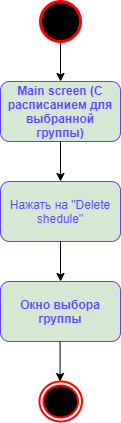

The diagram above was exported from draw.io. Its source (the exported page's mxGraphModel, read from the mxfile embedded in the PNG):
<mxGraphModel dx="1086" dy="806" grid="1" gridSize="10" guides="1" tooltips="1" connect="1" arrows="1" fold="1" page="1" pageScale="1" pageWidth="827" pageHeight="1169" background="#FFFFFF" math="0" shadow="0">
  <root>
    <mxCell id="0" />
    <mxCell id="1" parent="0" />
    <mxCell id="QdRseIob9AhYwsxn4ng0-7" value="" style="endArrow=classic;html=1;exitX=0.5;exitY=1;exitDx=0;exitDy=0;exitPerimeter=0;" parent="1" target="QdRseIob9AhYwsxn4ng0-8" edge="1">
      <mxGeometry width="50" height="50" relative="1" as="geometry">
        <mxPoint x="440" y="210" as="sourcePoint" />
        <mxPoint x="440" y="320" as="targetPoint" />
      </mxGeometry>
    </mxCell>
    <mxCell id="QdRseIob9AhYwsxn4ng0-8" value="&lt;b&gt;&lt;font color=&quot;#6242ff&quot;&gt;Main screen (С расписанием для выбранной группы)&lt;/font&gt;&lt;/b&gt;" style="rounded=1;whiteSpace=wrap;html=1;fillColor=#d5e8d4;strokeColor=#6242FF;" parent="1" vertex="1">
      <mxGeometry x="380" y="250" width="120" height="60" as="geometry" />
    </mxCell>
    <mxCell id="QdRseIob9AhYwsxn4ng0-10" value="&lt;font color=&quot;#6242ff&quot;&gt;Нажать на &quot;Delete shedule&quot;&lt;/font&gt;" style="rounded=1;whiteSpace=wrap;html=1;fillColor=#d5e8d4;strokeColor=#6242FF;" parent="1" vertex="1">
      <mxGeometry x="380" y="350" width="120" height="60" as="geometry" />
    </mxCell>
    <mxCell id="QdRseIob9AhYwsxn4ng0-12" value="" style="endArrow=classic;html=1;exitX=0.5;exitY=1;exitDx=0;exitDy=0;entryX=0.5;entryY=0;entryDx=0;entryDy=0;" parent="1" source="QdRseIob9AhYwsxn4ng0-8" target="QdRseIob9AhYwsxn4ng0-10" edge="1">
      <mxGeometry width="50" height="50" relative="1" as="geometry">
        <mxPoint x="445" y="420" as="sourcePoint" />
        <mxPoint x="495" y="370" as="targetPoint" />
      </mxGeometry>
    </mxCell>
    <mxCell id="QdRseIob9AhYwsxn4ng0-13" value="" style="endArrow=classic;html=1;exitX=0.5;exitY=1;exitDx=0;exitDy=0;entryX=0.5;entryY=0;entryDx=0;entryDy=0;" parent="1" source="QdRseIob9AhYwsxn4ng0-10" target="QdRseIob9AhYwsxn4ng0-14" edge="1">
      <mxGeometry width="50" height="50" relative="1" as="geometry">
        <mxPoint x="439.58" y="449.9999999999999" as="sourcePoint" />
        <mxPoint x="440" y="430" as="targetPoint" />
      </mxGeometry>
    </mxCell>
    <mxCell id="QdRseIob9AhYwsxn4ng0-14" value="&lt;b&gt;&lt;font color=&quot;#6242ff&quot;&gt;Окно выбора группы&lt;/font&gt;&lt;/b&gt;" style="rounded=1;whiteSpace=wrap;html=1;fillColor=#d5e8d4;strokeColor=#6242FF;" parent="1" vertex="1">
      <mxGeometry x="380" y="450" width="120" height="60" as="geometry" />
    </mxCell>
    <mxCell id="QdRseIob9AhYwsxn4ng0-15" value="" style="endArrow=classic;html=1;exitX=0.5;exitY=1;exitDx=0;exitDy=0;entryX=0.5;entryY=0;entryDx=0;entryDy=0;" parent="1" edge="1">
      <mxGeometry width="50" height="50" relative="1" as="geometry">
        <mxPoint x="439.58" y="510" as="sourcePoint" />
        <mxPoint x="439.58" y="550" as="targetPoint" />
      </mxGeometry>
    </mxCell>
    <mxCell id="E5apUDxPU6LWiDCKBGjG-1" value="" style="strokeWidth=3;html=1;shape=mxgraph.flowchart.start_2;whiteSpace=wrap;fillColor=#000000;strokeColor=#FF0000;" vertex="1" parent="1">
      <mxGeometry x="420" y="170" width="40" height="40" as="geometry" />
    </mxCell>
    <mxCell id="E5apUDxPU6LWiDCKBGjG-2" value="" style="ellipse;html=1;shape=endState;fillColor=#000000;strokeWidth=2;strokeColor=#FF0000;" vertex="1" parent="1">
      <mxGeometry x="419" y="550" width="42.5" height="40" as="geometry" />
    </mxCell>
  </root>
</mxGraphModel>